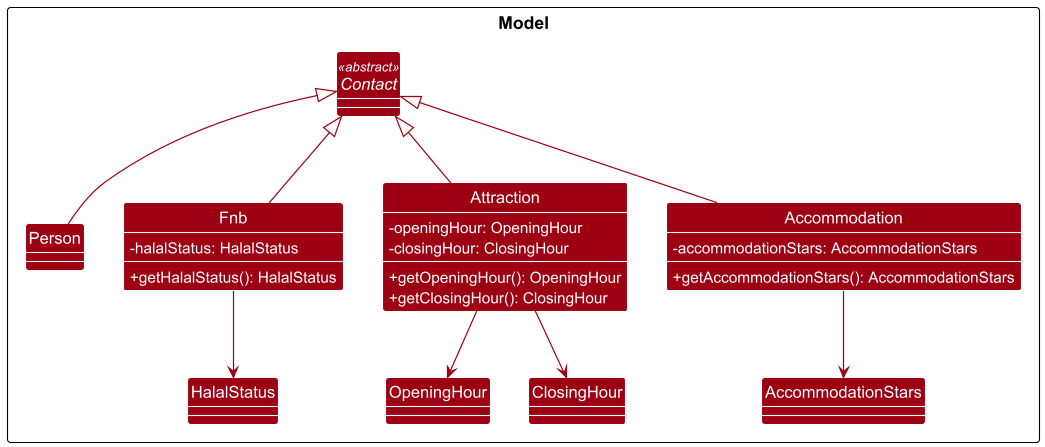

The diagram above was rendered by PlantUML. Its source (embedded in the PNG):
@startuml
!include style.puml
show members

skinparam DefaultFontColor #FFFFFF
skinparam PackageFontColor #000000
skinparam classAttributeIconSize 0
skinparam arrowThickness 1.1
skinparam arrowColor MODEL_COLOR
skinparam classBackgroundColor MODEL_COLOR

package Model {
    abstract class Contact <<abstract>>  {

    }

    class Person {
    }

    class Fnb {
      - halalStatus: HalalStatus
      + getHalalStatus(): HalalStatus
    }

    class Attraction {
      - openingHour: OpeningHour
      - closingHour: ClosingHour
      + getOpeningHour(): OpeningHour
      + getClosingHour(): ClosingHour
    }

    class Accommodation {
      - accommodationStars: AccommodationStars
      + getAccommodationStars(): AccommodationStars
    }

    class HalalStatus
    class OpeningHour
    class ClosingHour
    class AccommodationStars
}

Contact <|-- Person
Contact <|-- Fnb
Contact <|-- Attraction
Contact <|-- Accommodation

Fnb --> HalalStatus
Attraction --> OpeningHour
Attraction --> ClosingHour
Accommodation --> AccommodationStars
@enduml